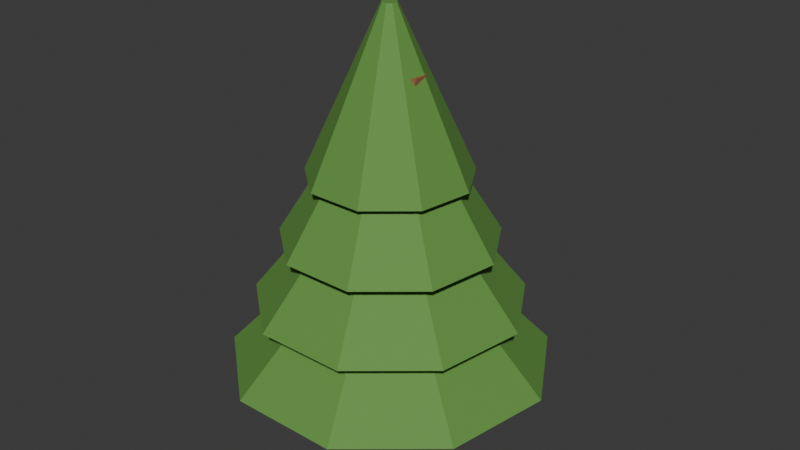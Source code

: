 # Source: tree_06.blend  (saved by Blender 5.2.45; exported with 4.5.12 LTS)
import bpy
from mathutils import Matrix  # noqa: F401  (used for matrix-valued properties, if any)

bpy.ops.wm.read_factory_settings(use_empty=True)
scene = bpy.context.scene
scene.name = 'Scene'

# ---- collections
col_collection = bpy.data.collections.new('Collection'); scene.collection.children.link(col_collection)

# ---- materials (node trees are filled in below, after node groups)
mat_tree_06_palette = bpy.data.materials.new('tree_06 palette')

# ---- material node trees
mat_tree_06_palette.use_nodes = True; mat_tree_06_palette.node_tree.nodes.clear()
_N = mat_tree_06_palette.node_tree.nodes; _L = mat_tree_06_palette.node_tree.links
n0 = _N.new('ShaderNodeBsdfPrincipled'); n0.name = 'Principled BSDF'; n0.location = (-200, 100)
n0.inputs[2].default_value = 0.78
n0.inputs[10].default_value = 0.005
n1 = _N.new('ShaderNodeOutputMaterial'); n1.name = 'Material Output'; n1.location = (200, 100)
n2 = _N.new('ShaderNodeVertexColor'); n2.name = 'Color Attribute'; n2.location = (0, 0)
n2.layer_name = 'Color'
_L.new(n0.outputs[0], n1.inputs[0])
_L.new(n2.outputs[0], n0.inputs[0])
n1.is_active_output = True

# ---- world
world_world = bpy.data.worlds.new('World'); scene.world = world_world
world_world.use_nodes = True; world_world.node_tree.nodes.clear()
_N = world_world.node_tree.nodes; _L = world_world.node_tree.links
n0 = _N.new('ShaderNodeOutputWorld'); n0.name = 'World Output'; n0.location = (200, 100)
n1 = _N.new('ShaderNodeBackground'); n1.name = 'Background'; n1.location = (-200, 100)
n1.inputs[0].default_value = (0.05088, 0.05088, 0.05088, 1.0)
_L.new(n1.outputs[0], n0.inputs[0])
n0.is_active_output = True
world_world.color = (0.05088, 0.05088, 0.05088)
world_world.sun_shadow_jitter_overblur = 0.0

# ---- meshes
me_cylinder_024 = bpy.data.meshes.new('Cylinder.024')
me_cylinder_024.from_pydata([(0.0, 0.07, -0.7491), (0.0, 0.07, 0.7491), (0.05473, 0.04364, -0.7491), (0.05473, 0.04364, 0.7491), (0.06824, -0.01558, -0.7491), (0.06824, -0.01558, 0.7491), (0.03037, -0.06307, -0.7491), (0.03037, -0.06307, 0.7491), (-0.03037, -0.06307, -0.7491), (-0.03037, -0.06307, 0.7491), (-0.06824, -0.01558, -0.7491), (-0.06824, -0.01558, 0.7491), (-0.05473, 0.04364, -0.7491), (-0.05473, 0.04364, 0.7491), (0.66, 0.01527, -0.4635), (0.03, 0.05052, 0.1956), (0.5056, -0.4084, -0.4408), (0.02298, 0.03126, 0.1966), (0.1146, -0.6338, -0.4288), (0.005209, 0.02101, 0.1972), (-0.33, -0.5555, -0.433), (-0.015, 0.02457, 0.197), (-0.6202, -0.2101, -0.4514), (-0.02819, 0.04027, 0.1961), (-0.6202, 0.2407, -0.4755), (-0.02819, 0.06076, 0.195), (-0.33, 0.586, -0.494), (-0.015, 0.07646, 0.1942), (0.1146, 0.6643, -0.4982), (0.005209, 0.08002, 0.194), (0.5056, 0.4389, -0.4861), (0.02298, 0.06977, 0.1946), (0.55, 0.02937, -0.1999), (0.03, 0.06461, 0.4592), (0.4213, -0.3237, -0.181), (0.02298, 0.04536, 0.4602), (0.09551, -0.5115, -0.1709), (0.005209, 0.03511, 0.4608), (-0.275, -0.4463, -0.1744), (-0.015, 0.03867, 0.4606), (-0.5168, -0.1585, -0.1898), (-0.02819, 0.05437, 0.4598), (-0.5168, 0.2172, -0.2099), (-0.02819, 0.07486, 0.4587), (-0.275, 0.505, -0.2253), (-0.015, 0.09056, 0.4578), (0.09551, 0.5702, -0.2288), (0.005209, 0.09412, 0.4576), (0.4213, 0.3824, -0.2187), (0.02298, 0.08387, 0.4582), (0.44, 0.04347, 0.06377), (0.03, 0.07871, 0.7228), (0.3371, -0.239, 0.07887), (0.02298, 0.05945, 0.7239), (0.07641, -0.3892, 0.08691), (0.005209, 0.04921, 0.7244), (-0.22, -0.337, 0.08412), (-0.015, 0.05277, 0.7242), (-0.4135, -0.1068, 0.07181), (-0.02819, 0.06847, 0.7234), (-0.4135, 0.1937, 0.05573), (-0.02819, 0.08896, 0.7223), (-0.22, 0.424, 0.04342), (-0.015, 0.1047, 0.7214), (0.07641, 0.4762, 0.04063), (0.005209, 0.1082, 0.7213), (0.3371, 0.3259, 0.04867), (0.02298, 0.09797, 0.7218), (0.33, 0.05756, 0.3274), (0.03, 0.09281, 0.9865), (0.2528, -0.1543, 0.3387), (0.02298, 0.07355, 0.9875), (0.0573, -0.267, 0.3447), (0.005209, 0.06331, 0.988), (-0.165, -0.2278, 0.3427), (-0.015, 0.06686, 0.9878), (-0.3101, -0.05514, 0.3334), (-0.02819, 0.08256, 0.987), (-0.3101, 0.1703, 0.3214), (-0.02819, 0.1031, 0.9859), (-0.165, 0.3429, 0.3121), (-0.015, 0.1188, 0.9851), (0.0573, 0.3821, 0.31), (0.005209, 0.1223, 0.9849), (0.2528, 0.2694, 0.3161), (0.02298, 0.1121, 0.9854)], [], [(0, 1, 3, 2), (2, 3, 5, 4), (4, 5, 7, 6), (6, 7, 9, 8), (8, 9, 11, 10), (3, 1, 13, 11, 9, 7, 5), (10, 11, 13, 12), (12, 13, 1, 0), (0, 2, 4, 6, 8, 10, 12), (14, 15, 17, 16), (16, 17, 19, 18), (18, 19, 21, 20), (20, 21, 23, 22), (22, 23, 25, 24), (24, 25, 27, 26), (26, 27, 29, 28), (17, 15, 31, 29, 27, 25, 23, 21, 19), (28, 29, 31, 30), (30, 31, 15, 14), (14, 16, 18, 20, 22, 24, 26, 28, 30), (32, 33, 35, 34), (34, 35, 37, 36), (36, 37, 39, 38), (38, 39, 41, 40), (40, 41, 43, 42), (42, 43, 45, 44), (44, 45, 47, 46), (35, 33, 49, 47, 45, 43, 41, 39, 37), (46, 47, 49, 48), (48, 49, 33, 32), (32, 34, 36, 38, 40, 42, 44, 46, 48), (50, 51, 53, 52), (52, 53, 55, 54), (54, 55, 57, 56), (56, 57, 59, 58), (58, 59, 61, 60), (60, 61, 63, 62), (62, 63, 65, 64), (53, 51, 67, 65, 63, 61, 59, 57, 55), (64, 65, 67, 66), (66, 67, 51, 50), (50, 52, 54, 56, 58, 60, 62, 64, 66), (68, 69, 71, 70), (70, 71, 73, 72), (72, 73, 75, 74), (74, 75, 77, 76), (76, 77, 79, 78), (78, 79, 81, 80), (80, 81, 83, 82), (71, 69, 85, 83, 81, 79, 77, 75, 73), (82, 83, 85, 84), (84, 85, 69, 68), (68, 70, 72, 74, 76, 78, 80, 82, 84)])
_uv = me_cylinder_024.uv_layers.new(name='UVMap')
_uv.uv.foreach_set('vector', [1.0, 0.5, 1.0, 1.0, 0.8571, 1.0, 0.8571, 0.5, 0.8571, 0.5, 0.8571, 1.0, 0.7143, 1.0, 0.7143, 0.5, 0.7143, 0.5, 0.7143, 1.0, 0.5714, 1.0, 0.5714, 0.5, 0.5714, 0.5, 0.5714, 1.0, 0.4286, 1.0, 0.4286, 0.5, 0.4286, 0.5, 0.4286, 1.0, 0.2857, 1.0, 0.2857, 0.5, 0.4376, 0.3996, 0.25, 0.49, 0.06236, 0.3996, 0.01602, 0.1966, 0.1459, 0.03377, 0.3541, 0.03377, 0.484, 0.1966, 0.2857, 0.5, 0.2857, 1.0, 0.1429, 1.0, 0.1429, 0.5, 0.1429, 0.5, 0.1429, 1.0, 2.98e-08, 1.0, 2.98e-08, 0.5, 0.75, 0.49, 0.9376, 0.3996, 0.984, 0.1966, 0.8541, 0.03377, 0.6459, 0.03377, 0.516, 0.1966, 0.5624, 0.3996, 1.0, 0.5, 1.0, 1.0, 0.8889, 1.0, 0.8889, 0.5, 0.8889, 0.5, 0.8889, 1.0, 0.7778, 1.0, 0.7778, 0.5, 0.7778, 0.5, 0.7778, 1.0, 0.6667, 1.0, 0.6667, 0.5, 0.6667, 0.5, 0.6667, 1.0, 0.5556, 1.0, 0.5556, 0.5, 0.5556, 0.5, 0.5556, 1.0, 0.4444, 1.0, 0.4444, 0.5, 0.4444, 0.5, 0.4444, 1.0, 0.3333, 1.0, 0.3333, 0.5, 0.3333, 0.5, 0.3333, 1.0, 0.2222, 1.0, 0.2222, 0.5, 0.4043, 0.4339, 0.25, 0.49, 0.09573, 0.4339, 0.01365, 0.2917, 0.04215, 0.13, 0.1679, 0.02447, 0.3321, 0.02447, 0.4578, 0.13, 0.4864, 0.2917, 0.2222, 0.5, 0.2222, 1.0, 0.1111, 1.0, 0.1111, 0.5, 0.1111, 0.5, 0.1111, 1.0, 4.47e-08, 1.0, 4.47e-08, 0.5, 0.75, 0.49, 0.9043, 0.4339, 0.9864, 0.2917, 0.9578, 0.13, 0.8321, 0.02447, 0.6679, 0.02447, 0.5422, 0.13, 0.5136, 0.2917, 0.5957, 0.4339, 1.0, 0.5, 1.0, 1.0, 0.8889, 1.0, 0.8889, 0.5, 0.8889, 0.5, 0.8889, 1.0, 0.7778, 1.0, 0.7778, 0.5, 0.7778, 0.5, 0.7778, 1.0, 0.6667, 1.0, 0.6667, 0.5, 0.6667, 0.5, 0.6667, 1.0, 0.5556, 1.0, 0.5556, 0.5, 0.5556, 0.5, 0.5556, 1.0, 0.4444, 1.0, 0.4444, 0.5, 0.4444, 0.5, 0.4444, 1.0, 0.3333, 1.0, 0.3333, 0.5, 0.3333, 0.5, 0.3333, 1.0, 0.2222, 1.0, 0.2222, 0.5, 0.4043, 0.4339, 0.25, 0.49, 0.09573, 0.4339, 0.01365, 0.2917, 0.04215, 0.13, 0.1679, 0.02447, 0.3321, 0.02447, 0.4578, 0.13, 0.4864, 0.2917, 0.2222, 0.5, 0.2222, 1.0, 0.1111, 1.0, 0.1111, 0.5, 0.1111, 0.5, 0.1111, 1.0, 4.47e-08, 1.0, 4.47e-08, 0.5, 0.75, 0.49, 0.9043, 0.4339, 0.9864, 0.2917, 0.9578, 0.13, 0.8321, 0.02447, 0.6679, 0.02447, 0.5422, 0.13, 0.5136, 0.2917, 0.5957, 0.4339, 1.0, 0.5, 1.0, 1.0, 0.8889, 1.0, 0.8889, 0.5, 0.8889, 0.5, 0.8889, 1.0, 0.7778, 1.0, 0.7778, 0.5, 0.7778, 0.5, 0.7778, 1.0, 0.6667, 1.0, 0.6667, 0.5, 0.6667, 0.5, 0.6667, 1.0, 0.5556, 1.0, 0.5556, 0.5, 0.5556, 0.5, 0.5556, 1.0, 0.4444, 1.0, 0.4444, 0.5, 0.4444, 0.5, 0.4444, 1.0, 0.3333, 1.0, 0.3333, 0.5, 0.3333, 0.5, 0.3333, 1.0, 0.2222, 1.0, 0.2222, 0.5, 0.4043, 0.4339, 0.25, 0.49, 0.09573, 0.4339, 0.01365, 0.2917, 0.04215, 0.13, 0.1679, 0.02447, 0.3321, 0.02447, 0.4578, 0.13, 0.4864, 0.2917, 0.2222, 0.5, 0.2222, 1.0, 0.1111, 1.0, 0.1111, 0.5, 0.1111, 0.5, 0.1111, 1.0, 4.47e-08, 1.0, 4.47e-08, 0.5, 0.75, 0.49, 0.9043, 0.4339, 0.9864, 0.2917, 0.9578, 0.13, 0.8321, 0.02447, 0.6679, 0.02447, 0.5422, 0.13, 0.5136, 0.2917, 0.5957, 0.4339, 1.0, 0.5, 1.0, 1.0, 0.8889, 1.0, 0.8889, 0.5, 0.8889, 0.5, 0.8889, 1.0, 0.7778, 1.0, 0.7778, 0.5, 0.7778, 0.5, 0.7778, 1.0, 0.6667, 1.0, 0.6667, 0.5, 0.6667, 0.5, 0.6667, 1.0, 0.5556, 1.0, 0.5556, 0.5, 0.5556, 0.5, 0.5556, 1.0, 0.4444, 1.0, 0.4444, 0.5, 0.4444, 0.5, 0.4444, 1.0, 0.3333, 1.0, 0.3333, 0.5, 0.3333, 0.5, 0.3333, 1.0, 0.2222, 1.0, 0.2222, 0.5, 0.4043, 0.4339, 0.25, 0.49, 0.09573, 0.4339, 0.01365, 0.2917, 0.04215, 0.13, 0.1679, 0.02447, 0.3321, 0.02447, 0.4578, 0.13, 0.4864, 0.2917, 0.2222, 0.5, 0.2222, 1.0, 0.1111, 1.0, 0.1111, 0.5, 0.1111, 0.5, 0.1111, 1.0, 4.47e-08, 1.0, 4.47e-08, 0.5, 0.75, 0.49, 0.9043, 0.4339, 0.9864, 0.2917, 0.9578, 0.13, 0.8321, 0.02447, 0.6679, 0.02447, 0.5422, 0.13, 0.5136, 0.2917, 0.5957, 0.4339])
_ca = me_cylinder_024.color_attributes.new('Color', 'BYTE_COLOR', 'CORNER')
_ca.data.foreach_set('color', [0.3005, 0.1301, 0.05448, 1.0, 0.3005, 0.1301, 0.05448, 1.0, 0.3005, 0.1301, 0.05448, 1.0, 0.3005, 0.1301, 0.05448, 1.0, 0.3005, 0.1301, 0.05448, 1.0, 0.3005, 0.1301, 0.05448, 1.0, 0.3005, 0.1301, 0.05448, 1.0, 0.3005, 0.1301, 0.05448, 1.0, 0.3005, 0.1301, 0.05448, 1.0, 0.3005, 0.1301, 0.05448, 1.0, 0.3005, 0.1301, 0.05448, 1.0, 0.3005, 0.1301, 0.05448, 1.0, 0.3005, 0.1301, 0.05448, 1.0, 0.3005, 0.1301, 0.05448, 1.0, 0.3005, 0.1301, 0.05448, 1.0, 0.3005, 0.1301, 0.05448, 1.0, 0.3005, 0.1301, 0.05448, 1.0, 0.3005, 0.1301, 0.05448, 1.0, 0.3005, 0.1301, 0.05448, 1.0, 0.3005, 0.1301, 0.05448, 1.0, 0.3005, 0.1301, 0.05448, 1.0, 0.3005, 0.1301, 0.05448, 1.0, 0.3005, 0.1301, 0.05448, 1.0, 0.3005, 0.1301, 0.05448, 1.0, 0.3005, 0.1301, 0.05448, 1.0, 0.3005, 0.1301, 0.05448, 1.0, 0.3005, 0.1301, 0.05448, 1.0, 0.3005, 0.1301, 0.05448, 1.0, 0.3005, 0.1301, 0.05448, 1.0, 0.3005, 0.1301, 0.05448, 1.0, 0.3005, 0.1301, 0.05448, 1.0, 0.3005, 0.1301, 0.05448, 1.0, 0.3005, 0.1301, 0.05448, 1.0, 0.3005, 0.1301, 0.05448, 1.0, 0.3005, 0.1301, 0.05448, 1.0, 0.3005, 0.1301, 0.05448, 1.0, 0.3005, 0.1301, 0.05448, 1.0, 0.3005, 0.1301, 0.05448, 1.0, 0.3005, 0.1301, 0.05448, 1.0, 0.3005, 0.1301, 0.05448, 1.0, 0.3005, 0.1301, 0.05448, 1.0, 0.3005, 0.1301, 0.05448, 1.0, 0.1195, 0.3005, 0.05448, 1.0, 0.1195, 0.3005, 0.05448, 1.0, 0.1195, 0.3005, 0.05448, 1.0, 0.1195, 0.3005, 0.05448, 1.0, 0.1195, 0.3005, 0.05448, 1.0, 0.1195, 0.3005, 0.05448, 1.0, 0.1195, 0.3005, 0.05448, 1.0, 0.1195, 0.3005, 0.05448, 1.0, 0.1195, 0.3005, 0.05448, 1.0, 0.1195, 0.3005, 0.05448, 1.0, 0.1195, 0.3005, 0.05448, 1.0, 0.1195, 0.3005, 0.05448, 1.0, 0.1195, 0.3005, 0.05448, 1.0, 0.1195, 0.3005, 0.05448, 1.0, 0.1195, 0.3005, 0.05448, 1.0, 0.1195, 0.3005, 0.05448, 1.0, 0.1195, 0.3005, 0.05448, 1.0, 0.1195, 0.3005, 0.05448, 1.0, 0.1195, 0.3005, 0.05448, 1.0, 0.1195, 0.3005, 0.05448, 1.0, 0.1195, 0.3005, 0.05448, 1.0, 0.1195, 0.3005, 0.05448, 1.0, 0.1195, 0.3005, 0.05448, 1.0, 0.1195, 0.3005, 0.05448, 1.0, 0.1195, 0.3005, 0.05448, 1.0, 0.1195, 0.3005, 0.05448, 1.0, 0.1195, 0.3005, 0.05448, 1.0, 0.1195, 0.3005, 0.05448, 1.0, 0.1195, 0.3005, 0.05448, 1.0, 0.1195, 0.3005, 0.05448, 1.0, 0.1195, 0.3005, 0.05448, 1.0, 0.1195, 0.3005, 0.05448, 1.0, 0.1195, 0.3005, 0.05448, 1.0, 0.1195, 0.3005, 0.05448, 1.0, 0.1195, 0.3005, 0.05448, 1.0, 0.1195, 0.3005, 0.05448, 1.0, 0.1195, 0.3005, 0.05448, 1.0, 0.1195, 0.3005, 0.05448, 1.0, 0.1195, 0.3005, 0.05448, 1.0, 0.1195, 0.3005, 0.05448, 1.0, 0.1195, 0.3005, 0.05448, 1.0, 0.1195, 0.3005, 0.05448, 1.0, 0.1195, 0.3005, 0.05448, 1.0, 0.1195, 0.3005, 0.05448, 1.0, 0.1195, 0.3005, 0.05448, 1.0, 0.1195, 0.3005, 0.05448, 1.0, 0.1195, 0.3005, 0.05448, 1.0, 0.1195, 0.3005, 0.05448, 1.0, 0.1195, 0.3005, 0.05448, 1.0, 0.1195, 0.3005, 0.05448, 1.0, 0.1195, 0.3005, 0.05448, 1.0, 0.1195, 0.3005, 0.05448, 1.0, 0.1195, 0.3005, 0.05448, 1.0, 0.1195, 0.3005, 0.05448, 1.0, 0.1195, 0.3005, 0.05448, 1.0, 0.1195, 0.3005, 0.05448, 1.0, 0.1195, 0.3005, 0.05448, 1.0, 0.1195, 0.3005, 0.05448, 1.0, 0.1195, 0.3005, 0.05448, 1.0, 0.1195, 0.3005, 0.05448, 1.0, 0.1195, 0.3005, 0.05448, 1.0, 0.1195, 0.3005, 0.05448, 1.0, 0.1195, 0.3005, 0.05448, 1.0, 0.1195, 0.3005, 0.05448, 1.0, 0.1195, 0.3005, 0.05448, 1.0, 0.1195, 0.3005, 0.05448, 1.0, 0.1195, 0.3005, 0.05448, 1.0, 0.1195, 0.3005, 0.05448, 1.0, 0.1195, 0.3005, 0.05448, 1.0, 0.1195, 0.3005, 0.05448, 1.0, 0.1195, 0.3005, 0.05448, 1.0, 0.1195, 0.3005, 0.05448, 1.0, 0.1195, 0.3005, 0.05448, 1.0, 0.1195, 0.3005, 0.05448, 1.0, 0.1195, 0.3005, 0.05448, 1.0, 0.1195, 0.3005, 0.05448, 1.0, 0.1195, 0.3005, 0.05448, 1.0, 0.1195, 0.3005, 0.05448, 1.0, 0.1195, 0.3005, 0.05448, 1.0, 0.1195, 0.3005, 0.05448, 1.0, 0.1195, 0.3005, 0.05448, 1.0, 0.1195, 0.3005, 0.05448, 1.0, 0.1195, 0.3005, 0.05448, 1.0, 0.1195, 0.3005, 0.05448, 1.0, 0.1195, 0.3005, 0.05448, 1.0, 0.1195, 0.3005, 0.05448, 1.0, 0.1195, 0.3005, 0.05448, 1.0, 0.1195, 0.3005, 0.05448, 1.0, 0.1195, 0.3005, 0.05448, 1.0, 0.1195, 0.3005, 0.05448, 1.0, 0.1195, 0.3005, 0.05448, 1.0, 0.1195, 0.3005, 0.05448, 1.0, 0.1195, 0.3005, 0.05448, 1.0, 0.1195, 0.3005, 0.05448, 1.0, 0.1195, 0.3005, 0.05448, 1.0, 0.1195, 0.3005, 0.05448, 1.0, 0.1195, 0.3005, 0.05448, 1.0, 0.1195, 0.3005, 0.05448, 1.0, 0.1195, 0.3005, 0.05448, 1.0, 0.1195, 0.3005, 0.05448, 1.0, 0.1195, 0.3005, 0.05448, 1.0, 0.1195, 0.3005, 0.05448, 1.0, 0.1195, 0.3005, 0.05448, 1.0, 0.1195, 0.3005, 0.05448, 1.0, 0.1195, 0.3005, 0.05448, 1.0, 0.1195, 0.3005, 0.05448, 1.0, 0.1195, 0.3005, 0.05448, 1.0, 0.1195, 0.3005, 0.05448, 1.0, 0.1195, 0.3005, 0.05448, 1.0, 0.1195, 0.3005, 0.05448, 1.0, 0.1195, 0.3005, 0.05448, 1.0, 0.1195, 0.3005, 0.05448, 1.0, 0.1195, 0.3005, 0.05448, 1.0, 0.1195, 0.3005, 0.05448, 1.0, 0.1195, 0.3005, 0.05448, 1.0, 0.1195, 0.3005, 0.05448, 1.0, 0.1195, 0.3005, 0.05448, 1.0, 0.1195, 0.3005, 0.05448, 1.0, 0.1195, 0.3005, 0.05448, 1.0, 0.1195, 0.3005, 0.05448, 1.0, 0.1195, 0.3005, 0.05448, 1.0, 0.1195, 0.3005, 0.05448, 1.0, 0.1195, 0.3005, 0.05448, 1.0, 0.1195, 0.3005, 0.05448, 1.0, 0.1195, 0.3005, 0.05448, 1.0, 0.1195, 0.3005, 0.05448, 1.0, 0.1195, 0.3005, 0.05448, 1.0, 0.1195, 0.3005, 0.05448, 1.0, 0.1195, 0.3005, 0.05448, 1.0, 0.1195, 0.3005, 0.05448, 1.0, 0.1195, 0.3005, 0.05448, 1.0, 0.1195, 0.3005, 0.05448, 1.0, 0.1195, 0.3005, 0.05448, 1.0, 0.1195, 0.3005, 0.05448, 1.0, 0.1195, 0.3005, 0.05448, 1.0, 0.1195, 0.3005, 0.05448, 1.0, 0.1195, 0.3005, 0.05448, 1.0, 0.1195, 0.3005, 0.05448, 1.0, 0.1195, 0.3005, 0.05448, 1.0, 0.1195, 0.3005, 0.05448, 1.0, 0.1195, 0.3005, 0.05448, 1.0, 0.1195, 0.3005, 0.05448, 1.0, 0.1195, 0.3005, 0.05448, 1.0, 0.1195, 0.3005, 0.05448, 1.0, 0.1195, 0.3005, 0.05448, 1.0, 0.1195, 0.3005, 0.05448, 1.0, 0.1195, 0.3005, 0.05448, 1.0, 0.1195, 0.3005, 0.05448, 1.0, 0.1195, 0.3005, 0.05448, 1.0, 0.1195, 0.3005, 0.05448, 1.0, 0.1195, 0.3005, 0.05448, 1.0, 0.1195, 0.3005, 0.05448, 1.0, 0.1195, 0.3005, 0.05448, 1.0, 0.1195, 0.3005, 0.05448, 1.0, 0.1195, 0.3005, 0.05448, 1.0, 0.1195, 0.3005, 0.05448, 1.0, 0.1195, 0.3005, 0.05448, 1.0, 0.1195, 0.3005, 0.05448, 1.0, 0.1195, 0.3005, 0.05448, 1.0, 0.1195, 0.3005, 0.05448, 1.0, 0.1195, 0.3005, 0.05448, 1.0, 0.1195, 0.3005, 0.05448, 1.0, 0.1195, 0.3005, 0.05448, 1.0, 0.1195, 0.3005, 0.05448, 1.0, 0.1195, 0.3005, 0.05448, 1.0, 0.1195, 0.3005, 0.05448, 1.0, 0.1195, 0.3005, 0.05448, 1.0, 0.1195, 0.3005, 0.05448, 1.0, 0.1195, 0.3005, 0.05448, 1.0, 0.1195, 0.3005, 0.05448, 1.0, 0.1195, 0.3005, 0.05448, 1.0, 0.1195, 0.3005, 0.05448, 1.0, 0.1195, 0.3005, 0.05448, 1.0, 0.1195, 0.3005, 0.05448, 1.0, 0.1195, 0.3005, 0.05448, 1.0, 0.1195, 0.3005, 0.05448, 1.0, 0.1195, 0.3005, 0.05448, 1.0, 0.1195, 0.3005, 0.05448, 1.0, 0.1195, 0.3005, 0.05448, 1.0, 0.1195, 0.3005, 0.05448, 1.0, 0.1195, 0.3005, 0.05448, 1.0, 0.1195, 0.3005, 0.05448, 1.0, 0.1195, 0.3005, 0.05448, 1.0, 0.1195, 0.3005, 0.05448, 1.0, 0.1195, 0.3005, 0.05448, 1.0, 0.1195, 0.3005, 0.05448, 1.0, 0.1195, 0.3005, 0.05448, 1.0, 0.1195, 0.3005, 0.05448, 1.0, 0.1195, 0.3005, 0.05448, 1.0, 0.1195, 0.3005, 0.05448, 1.0, 0.1195, 0.3005, 0.05448, 1.0, 0.1195, 0.3005, 0.05448, 1.0, 0.1195, 0.3005, 0.05448, 1.0, 0.1195, 0.3005, 0.05448, 1.0, 0.1195, 0.3005, 0.05448, 1.0, 0.1195, 0.3005, 0.05448, 1.0, 0.1195, 0.3005, 0.05448, 1.0, 0.1195, 0.3005, 0.05448, 1.0, 0.1195, 0.3005, 0.05448, 1.0, 0.1195, 0.3005, 0.05448, 1.0, 0.1195, 0.3005, 0.05448, 1.0, 0.1195, 0.3005, 0.05448, 1.0, 0.1195, 0.3005, 0.05448, 1.0, 0.1195, 0.3005, 0.05448, 1.0, 0.1195, 0.3005, 0.05448, 1.0, 0.1195, 0.3005, 0.05448, 1.0, 0.1195, 0.3005, 0.05448, 1.0, 0.1195, 0.3005, 0.05448, 1.0, 0.1195, 0.3005, 0.05448, 1.0, 0.1195, 0.3005, 0.05448, 1.0, 0.1195, 0.3005, 0.05448, 1.0, 0.1195, 0.3005, 0.05448, 1.0, 0.1195, 0.3005, 0.05448, 1.0, 0.1195, 0.3005, 0.05448, 1.0, 0.1195, 0.3005, 0.05448, 1.0, 0.1195, 0.3005, 0.05448, 1.0])
me_cylinder_024.materials.append(mat_tree_06_palette)
me_cylinder_024.update()

# ---- objects
ob_tree_06 = bpy.data.objects.new('tree_06', me_cylinder_024)

# ---- transforms, parenting, visibility, modifiers, constraints
ob_tree_06.location = (0.04, 0.0, 0.748)
ob_tree_06.rotation_euler = (0.05343, 7.08e-07, 1.571)

# ---- collection membership
col_collection.objects.link(ob_tree_06)

# ---- scene / render settings (as saved in the file)
scene.frame_start = 1; scene.frame_end = 250; scene.frame_set(1)
scene.render.engine = 'BLENDER_EEVEE_NEXT'
scene.render.bake_bias = 0.0
scene.render.bake_samples = 0
scene.render.compositor_device = 'GPU'
scene.eevee.use_volume_custom_range = False
scene.eevee.fast_gi_thickness_near = 0.1
scene.eevee.fast_gi_thickness_far = 0.0
scene.eevee.ray_tracing_options.screen_trace_thickness = 0.1
bpy.context.view_layer.update()

# ---- added for rendering (the .blend has no active camera and no usable light): camera, sun
cam_auto = bpy.data.cameras.new('AutoCamera')
cam_auto.lens = 50.0
cam_auto.sensor_width = 36.0
cam_auto.clip_end = 1000.0
ob_auto_camera = bpy.data.objects.new('AutoCamera', cam_auto)
scene.collection.objects.link(ob_auto_camera)
ob_auto_camera.location = (2.44779, -2.8801, 2.80146)
ob_auto_camera.rotation_euler = (1.09748, -7.21219e-08, 0.694738)
scene.camera = ob_auto_camera
light_auto_sun = bpy.data.lights.new('AutoSun', 'SUN')
light_auto_sun.energy = 3.0
light_auto_sun.angle = 0.0523599
ob_auto_sun = bpy.data.objects.new('AutoSun', light_auto_sun)
scene.collection.objects.link(ob_auto_sun)
ob_auto_sun.rotation_euler = (0.872665, 0.174533, 0.523599)
bpy.context.view_layer.update()
